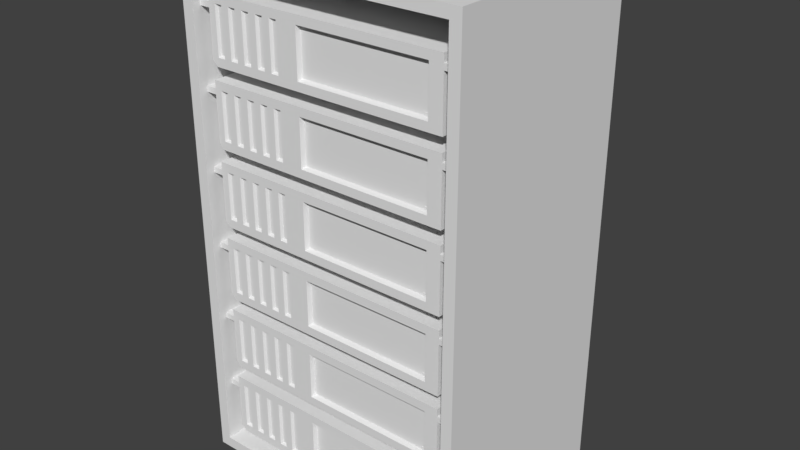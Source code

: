 # Source: server-cabinet.blend  (saved by Blender 2.79.0; exported with 4.5.12 LTS)
import bpy
from mathutils import Matrix  # noqa: F401  (used for matrix-valued properties, if any)

bpy.ops.wm.read_factory_settings(use_empty=True)
scene = bpy.context.scene
scene.name = 'Scene'

# ---- collections
col_collection_1 = bpy.data.collections.new('Collection 1'); scene.collection.children.link(col_collection_1)
col_collection_2 = bpy.data.collections.new('Collection 2'); scene.collection.children.link(col_collection_2)

# ---- materials (node trees are filled in below, after node groups)
mat_base = bpy.data.materials.new('Base')
mat_base.alpha_threshold = 0.0
mat_base.roughness = 0.5
mat_base.line_color = (0.0, 0.0, 0.0, 1.0)
mat_base_001 = bpy.data.materials.new('Base.001')
mat_base_001.alpha_threshold = 0.0
mat_base_001.roughness = 0.5
mat_light = bpy.data.materials.new('Light')
mat_light.alpha_threshold = 0.0
mat_light.roughness = 0.5
mat_accents = bpy.data.materials.new('Accents')
mat_accents.alpha_threshold = 0.0
mat_accents.roughness = 0.5
mat_racks = bpy.data.materials.new('Racks')
mat_racks.alpha_threshold = 0.0
mat_racks.roughness = 0.5

# ---- material node trees
mat_light.use_nodes = True; mat_light.node_tree.nodes.clear()
_N = mat_light.node_tree.nodes; _L = mat_light.node_tree.links
n0 = _N.new('ShaderNodeOutputMaterial'); n0.name = 'Material Output'; n0.location = (300, 300)
n1 = _N.new('ShaderNodeBsdfDiffuse'); n1.name = 'Diffuse BSDF'; n1.location = (10, 300)
_L.new(n1.outputs[0], n0.inputs[0])
n0.is_active_output = True
mat_accents.use_nodes = True; mat_accents.node_tree.nodes.clear()
_N = mat_accents.node_tree.nodes; _L = mat_accents.node_tree.links
n0 = _N.new('ShaderNodeOutputMaterial'); n0.name = 'Material Output'; n0.location = (300, 300)
n1 = _N.new('ShaderNodeBsdfDiffuse'); n1.name = 'Diffuse BSDF'; n1.location = (10, 300)
_L.new(n1.outputs[0], n0.inputs[0])
n0.is_active_output = True
mat_racks.use_nodes = True; mat_racks.node_tree.nodes.clear()
_N = mat_racks.node_tree.nodes; _L = mat_racks.node_tree.links
n0 = _N.new('ShaderNodeOutputMaterial'); n0.name = 'Material Output'; n0.location = (300, 300)
n1 = _N.new('ShaderNodeBsdfDiffuse'); n1.name = 'Diffuse BSDF'; n1.location = (10, 300)
_L.new(n1.outputs[0], n0.inputs[0])
n0.is_active_output = True

# ---- world
world_world = bpy.data.worlds.new('World'); scene.world = world_world
world_world.color = (0.05088, 0.05088, 0.05088)
world_world.use_sun_shadow = False
world_world.sun_shadow_jitter_overblur = 0.0
world_world.cycles.sampling_method = 'MANUAL'

# ---- meshes
me_cube = bpy.data.meshes.new('Cube')
me_cube.from_pydata([(1.0, 0.75, 0.0), (1.0, -0.75, 0.0), (-1.0, -0.75, 0.0), (-1.0, 0.75, 0.0), (1.0, 0.75, 3.5), (1.0, -0.75, 3.5), (-1.0, -0.75, 3.5), (-1.0, 0.75, 3.5), (0.923, -0.75, 0.07618), (-0.923, -0.75, 0.07618), (0.923, -0.75, 3.424), (-0.923, -0.75, 3.424), (0.923, 0.5628, 0.07618), (-0.923, 0.5628, 0.07618), (0.923, 0.5628, 3.424), (-0.923, 0.5628, 3.424)], [], [(0, 1, 2, 3), (4, 7, 6, 5), (0, 4, 5, 1), (2, 1, 8, 9), (2, 6, 7, 3), (4, 0, 3, 7), (11, 9, 13, 15), (5, 6, 11, 10), (6, 2, 9, 11), (1, 5, 10, 8), (12, 14, 15, 13), (9, 8, 12, 13), (10, 11, 15, 14), (8, 10, 14, 12)])
me_cube.materials.append(mat_base)
me_cube.use_remesh_preserve_volume = False
me_cube.use_remesh_preserve_attributes = False
me_cube.use_mirror_vertex_groups = False
me_cube.update()
me_cube_002 = bpy.data.meshes.new('Cube.002')
me_cube_002.from_pydata([(-1.0, -1.0, -1.0), (-1.0, -1.0, 1.0), (-1.0, 1.0, -1.0), (-1.0, 1.0, 1.0), (1.0, -1.0, -1.0), (1.0, -1.0, 1.0), (1.0, 1.0, -1.0), (1.0, 1.0, 1.0)], [], [(0, 1, 3, 2), (2, 3, 7, 6), (6, 7, 5, 4), (4, 5, 1, 0), (2, 6, 4, 0), (7, 3, 1, 5)])
me_cube_002.use_remesh_preserve_volume = False
me_cube_002.use_remesh_preserve_attributes = False
me_cube_002.use_mirror_vertex_groups = False
me_cube_002.update()
me_cube_001 = bpy.data.meshes.new('Cube.001')
me_cube_001.from_pydata([(-1.0, -0.7388, 1.0), (-1.0, 1.0, 1.0), (1.0, -0.7388, -1.0), (1.0, -0.7388, 1.0), (1.0, 1.0, -1.0), (1.0, 1.0, 1.0), (-1.0, 1.0, 0.5832), (-1.0, -0.7388, 0.5832), (-1.0, -0.7388, 0.7573), (-1.0, 1.0, 0.7573), (1.0, 1.0, 0.7573), (1.0, 1.0, 0.5832), (1.0, -0.7388, 0.5832), (1.0, -0.7388, 0.7573), (-1.143, 1.0, 0.5832), (-1.143, -0.7388, 0.5832), (-1.143, -0.7388, 0.7573), (-1.143, 1.0, 0.7573), (1.143, 1.0, 0.7573), (1.143, 1.0, 0.5832), (1.143, -0.7388, 0.5832), (1.143, -0.7388, 0.7573), (-0.2971, 1.0, -1.0), (-0.3615, 1.0, -1.0), (-0.4259, 1.0, -1.0), (-0.4903, 1.0, -1.0), (-0.5547, 1.0, -1.0), (-0.6191, 1.0, -1.0), (-0.6835, 1.0, -1.0), (-0.7479, 1.0, -1.0), (-0.8123, 1.0, -1.0), (-0.8767, 1.0, -1.0), (-0.9411, 1.0, 1.0), (-0.8767, 1.0, 1.0), (-0.8123, 1.0, 1.0), (-0.7479, 1.0, 1.0), (-0.6835, 1.0, 1.0), (-0.6191, 1.0, 1.0), (-0.5547, 1.0, 1.0), (-0.4903, 1.0, 1.0), (-0.4259, 1.0, 1.0), (-0.3615, 1.0, 1.0), (-0.2971, 1.0, 1.0), (-0.8767, -0.7388, -1.0), (-0.8123, -0.7388, -1.0), (-0.7479, -0.7388, -1.0), (-0.6835, -0.7388, -1.0), (-0.6191, -0.7388, -1.0), (-0.5547, -0.7388, -1.0), (-0.4903, -0.7388, -1.0), (-0.4259, -0.7388, -1.0), (-0.3615, -0.7388, -1.0), (-0.2971, -0.7388, -1.0), (-0.2971, -0.7388, 1.0), (-0.3615, -0.7388, 1.0), (-0.4259, -0.7388, 1.0), (-0.4903, -0.7388, 1.0), (-0.5547, -0.7388, 1.0), (-0.6191, -0.7388, 1.0), (-0.6835, -0.7388, 1.0), (-0.7479, -0.7388, 1.0), (-0.8123, -0.7388, 1.0), (-0.8767, -0.7388, 1.0), (-0.9411, -0.7388, 1.0), (-1.0, -0.7388, -0.7333), (-1.0, -0.7388, 0.7333), (-1.0, 1.0, 0.7333), (-1.0, 1.0, -0.7333), (1.0, 1.0, 0.7333), (1.0, 1.0, -0.7333), (1.0, -0.7388, 0.7333), (1.0, -0.7388, -0.7333), (-1.0, -0.7388, 0.6064), (-1.0, -0.7388, 0.734), (-1.0, 1.0, 0.734), (-1.0, 1.0, 0.6064), (1.0, 1.0, 0.734), (1.0, 1.0, 0.6064), (1.0, -0.7388, 0.734), (1.0, -0.7388, 0.6064), (-1.143, -0.7388, 0.6064), (-1.143, -0.7388, 0.734), (-1.143, 1.0, 0.734), (-1.143, 1.0, 0.6064), (1.143, 1.0, 0.734), (1.143, 1.0, 0.6064), (1.143, -0.7388, 0.734), (1.143, -0.7388, 0.6064), (-0.2971, -0.7388, 0.7333), (-0.2971, -0.7388, -0.7333), (-0.3615, -0.7388, 0.7333), (-0.3615, -0.7388, -0.7333), (-0.4259, -0.7388, 0.7333), (-0.4259, -0.7388, -0.7333), (-0.4903, -0.7388, 0.7333), (-0.4903, -0.7388, -0.7333), (-0.5547, -0.7388, 0.7333), (-0.5547, -0.7388, -0.7333), (-0.6191, -0.7388, 0.7333), (-0.6191, -0.7388, -0.7333), (-0.6835, -0.7388, 0.7333), (-0.6835, -0.7388, -0.7333), (-0.7479, -0.7388, 0.7333), (-0.7479, -0.7388, -0.7333), (-0.8123, -0.7388, 0.7333), (-0.8123, -0.7388, -0.7333), (-0.8767, -0.7388, 0.7333), (-0.8767, -0.7388, -0.7333), (-0.9411, -0.7388, 0.7333), (-0.9411, -0.7388, -0.7333), (-0.9411, 1.0, 0.7333), (-0.9411, 1.0, -0.7333), (-0.8767, 1.0, 0.7333), (-0.8767, 1.0, -0.7333), (-0.8123, 1.0, 0.7333), (-0.8123, 1.0, -0.7333), (-0.7479, 1.0, 0.7333), (-0.7479, 1.0, -0.7333), (-0.6835, 1.0, 0.7333), (-0.6835, 1.0, -0.7333), (-0.6191, 1.0, 0.7333), (-0.6191, 1.0, -0.7333), (-0.5547, 1.0, 0.7333), (-0.5547, 1.0, -0.7333), (-0.4903, 1.0, 0.7333), (-0.4903, 1.0, -0.7333), (-0.4259, 1.0, 0.7333), (-0.4259, 1.0, -0.7333), (-0.3615, 1.0, 0.7333), (-0.3615, 1.0, -0.7333), (-0.2971, 1.0, 0.7333), (-0.2971, 1.0, -0.7333), (-0.3779, -0.7157, 0.6753), (-0.3779, -0.7157, -0.6753), (-0.4094, -0.7157, 0.6753), (-0.4094, -0.7157, -0.6753), (-0.5067, -0.7157, 0.6753), (-0.5067, -0.7157, -0.6753), (-0.5383, -0.7157, 0.6753), (-0.5383, -0.7157, -0.6753), (-0.6355, -0.7157, 0.6753), (-0.6355, -0.7157, -0.6753), (-0.6671, -0.7157, 0.6753), (-0.6671, -0.7157, -0.6753), (-0.7643, -0.7157, 0.6753), (-0.7643, -0.7157, -0.6753), (-0.7959, -0.7157, 0.6753), (-0.7959, -0.7157, -0.6753), (-0.8931, -0.7157, 0.6753), (-0.8931, -0.7157, -0.6753), (-0.9247, -0.7157, 0.6753), (-0.9247, -0.7157, -0.6753), (0.8902, -0.7388, 0.7333), (0.8902, -0.7388, -0.7333), (-0.1873, -0.7388, 0.7333), (-0.1873, -0.7388, -0.7333), (0.8806, -0.6939, 0.6781), (0.8806, -0.6939, -0.6781), (-0.1776, -0.6939, 0.6781), (-0.1776, -0.6939, -0.6781), (0.8393, -0.698, -0.6791), (0.8393, -0.698, -0.5894), (0.8393, -0.6882, -0.6791), (0.8393, -0.6882, -0.5894), (0.8807, -0.698, -0.6791), (0.8807, -0.698, -0.5894), (0.8807, -0.6882, -0.6791), (0.8807, -0.6882, -0.5894), (-0.9411, -0.7388, -0.7934), (-0.8876, -0.7388, -1.0), (-0.8876, 1.0, -1.0), (-0.9656, -0.7388, -0.6987), (-0.9566, -0.7388, -0.7333), (-0.9411, 1.0, -0.7934), (-1.0, -0.7388, -0.5658), (-1.0, 1.0, -0.5658), (-1.0, 1.0, -0.5658), (-1.0, -0.7388, -0.5658), (-0.9566, 1.0, -0.7333), (-1.0, -0.7388, -0.5658), (-1.0, 1.0, -0.5658), (-0.9546, 1.0, -1.0), (-0.9546, -0.7388, -1.0), (-1.0, -0.7388, -0.8247), (-1.0, -0.7388, -0.8247), (-1.0, 1.0, -0.8247), (-1.0, 1.0, -0.8247), (-1.0, 1.0, -0.8247)], [(175, 176), (177, 174), (180, 176), (174, 179), (178, 176), (186, 181), (67, 185)], [(71, 2, 12, 79), (130, 42, 5, 68), (108, 63, 0, 65), (22, 4, 2, 52), (32, 1, 0, 63), (76, 10, 18, 84), (10, 13, 21, 18), (2, 4, 11, 12), (181, 182, 183, 184, 185, 186, 187), (65, 0, 8, 73), (5, 3, 13, 10), (68, 5, 10, 76), (0, 1, 9, 8), (81, 16, 17, 82), (84, 18, 21, 86), (8, 9, 17, 16), (6, 7, 15, 14), (79, 12, 20, 87), (12, 11, 19, 20), (75, 6, 14, 83), (73, 8, 16, 81), (5, 42, 53, 3), (42, 41, 54, 53), (41, 40, 55, 54), (40, 39, 56, 55), (39, 38, 57, 56), (38, 37, 58, 57), (37, 36, 59, 58), (36, 35, 60, 59), (35, 34, 61, 60), (34, 33, 62, 61), (33, 32, 63, 62), (31, 30, 44, 43), (30, 29, 45, 44), (29, 28, 46, 45), (28, 27, 47, 46), (27, 26, 48, 47), (26, 25, 49, 48), (25, 24, 50, 49), (24, 23, 51, 50), (23, 22, 52, 51), (70, 3, 53, 88), (88, 53, 54, 90), (90, 54, 55, 92), (92, 55, 56, 94), (94, 56, 57, 96), (96, 57, 58, 98), (98, 58, 59, 100), (100, 59, 60, 102), (102, 60, 61, 104), (104, 61, 62, 106), (106, 62, 63, 108), (66, 1, 32, 110), (110, 32, 33, 112), (112, 33, 34, 114), (114, 34, 35, 116), (116, 35, 36, 118), (118, 36, 37, 120), (120, 37, 38, 122), (122, 38, 39, 124), (124, 39, 40, 126), (126, 40, 41, 128), (128, 41, 42, 130), (23, 129, 131, 22), (129, 128, 130, 131), (24, 127, 129, 23), (127, 126, 128, 129), (25, 125, 127, 24), (125, 124, 126, 127), (26, 123, 125, 25), (123, 122, 124, 125), (27, 121, 123, 26), (121, 120, 122, 123), (28, 119, 121, 27), (119, 118, 120, 121), (29, 117, 119, 28), (117, 116, 118, 119), (30, 115, 117, 29), (115, 114, 116, 117), (31, 113, 115, 30), (113, 112, 114, 115), (111, 110, 112, 113), (43, 107, 109, 168, 169), (109, 107, 149, 151), (44, 105, 107, 43), (105, 104, 106, 107), (45, 103, 105, 44), (108, 109, 151, 150), (46, 101, 103, 45), (101, 100, 102, 103), (47, 99, 101, 46), (100, 101, 143, 142), (48, 97, 99, 47), (97, 96, 98, 99), (49, 95, 97, 48), (92, 93, 135, 134), (50, 93, 95, 49), (93, 92, 94, 95), (51, 91, 93, 50), (94, 96, 138, 136), (52, 89, 91, 51), (89, 88, 90, 91), (2, 71, 89, 52), (89, 71, 153, 155), (7, 72, 80, 15), (72, 73, 81, 80), (9, 74, 82, 17), (74, 75, 83, 82), (13, 78, 86, 21), (78, 79, 87, 86), (19, 85, 87, 20), (85, 84, 86, 87), (15, 80, 83, 14), (80, 81, 82, 83), (4, 69, 77, 11), (69, 68, 76, 77), (64, 177, 65, 73, 72, 174), (1, 66, 74, 9), (66, 175, 67, 176, 75, 74), (11, 77, 85, 19), (77, 76, 84, 85), (109, 108, 65, 177, 171, 172), (22, 131, 69, 4), (131, 130, 68, 69), (3, 70, 78, 13), (70, 71, 79, 78), (149, 148, 150, 151), (145, 144, 146, 147), (141, 140, 142, 143), (137, 136, 138, 139), (133, 132, 134, 135), (95, 94, 136, 137), (101, 99, 141, 143), (103, 102, 144, 145), (106, 108, 150, 148), (93, 91, 133, 135), (98, 100, 142, 140), (90, 92, 134, 132), (96, 97, 139, 138), (104, 105, 147, 146), (91, 90, 132, 133), (105, 103, 145, 147), (99, 98, 140, 141), (97, 95, 137, 139), (107, 106, 148, 149), (102, 104, 146, 144), (153, 152, 156, 157), (71, 70, 152, 153), (88, 89, 155, 154), (70, 88, 154, 152), (157, 156, 158, 159), (152, 154, 158, 156), (154, 155, 159, 158), (155, 153, 157, 159), (160, 161, 163, 162), (162, 163, 167, 166), (166, 167, 165, 164), (164, 165, 161, 160), (162, 166, 164, 160), (167, 163, 161, 165), (178, 175, 66, 110, 111), (180, 179, 7, 6), (170, 173, 111, 113, 31), (169, 170, 31, 43), (172, 168, 109), (173, 178, 111), (64, 184, 182, 169, 168, 172, 171, 177), (180, 187, 183, 179), (182, 181, 170, 169)])
me_cube_001.polygons.foreach_set('material_index', [0, 0, 0, 0, 0, 3, 3, 0, 0, 0, 0, 0, 0, 3, 3, 3, 3, 3, 3, 3, 3, 0, 0, 0, 0, 0, 0, 0, 0, 0, 0, 0, 0, 0, 0, 0, 0, 0, 0, 0, 0, 0, 0, 0, 0, 0, 0, 0, 0, 0, 0, 0, 0, 0, 0, 0, 0, 0, 0, 0, 0, 0, 0, 0, 0, 0, 0, 0, 0, 0, 0, 0, 0, 0, 0, 0, 0, 0, 0, 0, 0, 0, 0, 2, 0, 0, 0, 2, 0, 0, 0, 2, 0, 0, 0, 2, 0, 0, 0, 2, 0, 0, 0, 0, 3, 3, 3, 3, 3, 3, 3, 3, 3, 3, 0, 0, 0, 0, 0, 3, 3, 0, 0, 0, 0, 0, 2, 2, 2, 2, 2, 2, 2, 2, 2, 2, 2, 2, 2, 2, 2, 2, 2, 2, 2, 2, 2, 0, 0, 0, 2, 2, 2, 2, 1, 1, 1, 1, 1, 1, 0, 0, 0, 0, 0, 0, 0, 0, 0])
me_cube_001.materials.append(mat_base_001)
me_cube_001.materials.append(mat_light)
me_cube_001.materials.append(mat_accents)
me_cube_001.materials.append(mat_racks)
me_cube_001.use_remesh_preserve_volume = False
me_cube_001.use_remesh_preserve_attributes = False
me_cube_001.use_mirror_vertex_groups = False
me_cube_001.update()

# ---- objects
ob_cabinet = bpy.data.objects.new('Cabinet', me_cube)
ob_hidden_bool = bpy.data.objects.new('HIDDEN_BOOL', me_cube_002)
ob_server = bpy.data.objects.new('Server', me_cube_001)

# ---- transforms, parenting, visibility, modifiers, constraints
ob_cabinet.location = (0.0, 0.0, 0.0)
ob_cabinet.lock_rotations_4d = False
ob_cabinet.empty_display_type = 'ARROWS'
ob_cabinet.lineart.crease_threshold = 0.0
ob_hidden_bool.location = (-0.8521, -2.04e-08, 0.1519)
ob_hidden_bool.rotation_euler = (0.0, -0.7854, 0.0)
ob_hidden_bool.scale = (0.02985, 0.7496, 0.02985)
ob_hidden_bool.hide_viewport = True
ob_hidden_bool.hide_select = True
ob_hidden_bool.hide_render = True
ob_hidden_bool.lineart.crease_threshold = 0.0
ob_server.location = (0.0, -0.1619, 0.3734)
ob_server.scale = (0.85, 0.7121, 0.22)
ob_server.lineart.crease_threshold = 0.0
_m = ob_server.modifiers.new('Array', 'ARRAY')
_m.count = 6
_m.constant_offset_displace = (0.0, 0.0, 0.0)
_m.relative_offset_displace = (0.0, 0.0, 1.2)

# ---- collection membership
col_collection_1.objects.link(ob_cabinet)
col_collection_2.objects.link(ob_hidden_bool)
col_collection_2.objects.link(ob_server)

# ---- scene / render settings (as saved in the file)
scene.frame_start = 1; scene.frame_end = 250; scene.frame_set(1)
scene.render.engine = 'CYCLES'
scene.render.resolution_percentage = 50
scene.render.dither_intensity = 0.0
scene.cycles.use_denoising = False
scene.cycles.samples = 128
scene.cycles.sampling_pattern = 'TABULATED_SOBOL'
scene.cycles.use_adaptive_sampling = False
scene.cycles.use_light_tree = False
scene.cycles.blur_glossy = 0.0
scene.cycles.sample_clamp_indirect = 0.0
scene.view_settings.view_transform = 'Standard'
bpy.context.view_layer.update()

# ---- added for rendering (the .blend has no active camera and no usable light): camera, sun
cam_auto = bpy.data.cameras.new('AutoCamera')
cam_auto.lens = 50.0
cam_auto.sensor_width = 36.0
cam_auto.clip_end = 1000.0
ob_auto_camera = bpy.data.objects.new('AutoCamera', cam_auto)
scene.collection.objects.link(ob_auto_camera)
ob_auto_camera.location = (3.97954, -4.77545, 4.93363)
ob_auto_camera.rotation_euler = (1.09748, -7.21219e-08, 0.694738)
scene.camera = ob_auto_camera
light_auto_sun = bpy.data.lights.new('AutoSun', 'SUN')
light_auto_sun.energy = 3.0
light_auto_sun.angle = 0.0523599
ob_auto_sun = bpy.data.objects.new('AutoSun', light_auto_sun)
scene.collection.objects.link(ob_auto_sun)
ob_auto_sun.rotation_euler = (0.872665, 0.174533, 0.523599)
bpy.context.view_layer.update()
